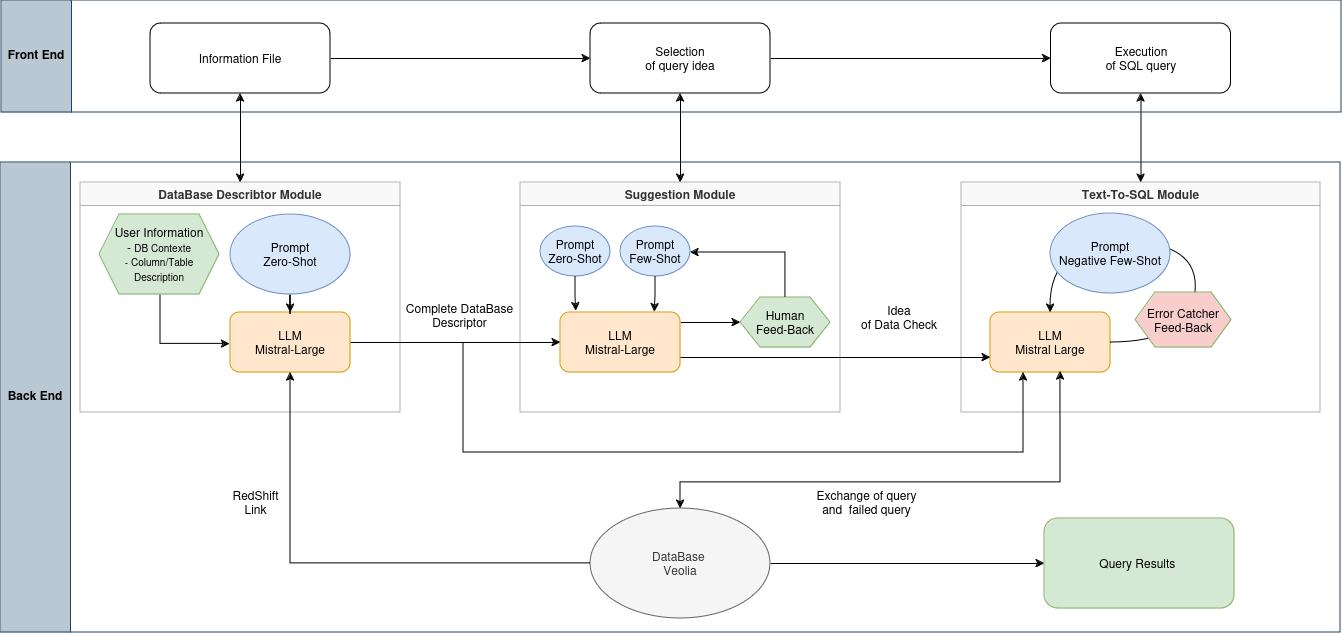

The diagram above was exported from draw.io. Its source (the exported page's mxGraphModel, read from the mxfile embedded in the PNG):
<mxGraphModel dx="2603" dy="2476" grid="1" gridSize="10" guides="1" tooltips="1" connect="1" arrows="1" fold="1" page="1" pageScale="1" pageWidth="1169" pageHeight="1654" math="0" shadow="0">
  <root>
    <mxCell id="0" />
    <mxCell id="1" parent="0" />
    <mxCell id="drTRKVBBolaiHtYRP0e4-2" value="DataBase Describtor Module" style="swimlane;whiteSpace=wrap;html=1;fillColor=#f5f5f5;strokeColor=#666666;fillStyle=auto;swimlaneFillColor=none;fontColor=#333333;opacity=50;" vertex="1" parent="1">
      <mxGeometry x="40" y="10" width="320" height="230" as="geometry" />
    </mxCell>
    <mxCell id="drTRKVBBolaiHtYRP0e4-27" style="edgeStyle=orthogonalEdgeStyle;rounded=0;orthogonalLoop=1;jettySize=auto;html=1;exitX=0.5;exitY=1;exitDx=0;exitDy=0;entryX=-0.005;entryY=0.34;entryDx=0;entryDy=0;entryPerimeter=0;" edge="1" parent="drTRKVBBolaiHtYRP0e4-2" source="drTRKVBBolaiHtYRP0e4-25">
      <mxGeometry relative="1" as="geometry">
        <mxPoint x="149.4000000000001" y="161.39999999999998" as="targetPoint" />
        <mxPoint x="79.52" y="123.00000000000011" as="sourcePoint" />
        <Array as="points">
          <mxPoint x="80" y="112" />
          <mxPoint x="80" y="161" />
        </Array>
      </mxGeometry>
    </mxCell>
    <mxCell id="drTRKVBBolaiHtYRP0e4-25" value="&lt;div align=&quot;center&quot;&gt;User Information&lt;/div&gt;&lt;div align=&quot;center&quot;&gt;&lt;font style=&quot;font-size: 12px;&quot;&gt;- &lt;/font&gt;&lt;font style=&quot;font-size: 10px;&quot;&gt;DB Contexte&lt;/font&gt;&lt;/div&gt;&lt;div align=&quot;center&quot;&gt;&lt;font style=&quot;font-size: 10px;&quot;&gt;- Column/Table Description&lt;/font&gt;&lt;br&gt;&lt;/div&gt;" style="shape=hexagon;perimeter=hexagonPerimeter2;whiteSpace=wrap;html=1;fixedSize=1;fillColor=#d5e8d4;gradientColor=none;strokeColor=#82b366;" vertex="1" parent="drTRKVBBolaiHtYRP0e4-2">
      <mxGeometry x="19" y="32" width="120" height="80" as="geometry" />
    </mxCell>
    <mxCell id="drTRKVBBolaiHtYRP0e4-28" value="&lt;div&gt;LLM&lt;/div&gt;&lt;div&gt;Mistral-Large&lt;br&gt;&lt;/div&gt;" style="rounded=1;whiteSpace=wrap;html=1;fillColor=#ffe6cc;strokeColor=#d79b00;" vertex="1" parent="drTRKVBBolaiHtYRP0e4-2">
      <mxGeometry x="150" y="130" width="120" height="60" as="geometry" />
    </mxCell>
    <mxCell id="drTRKVBBolaiHtYRP0e4-30" style="edgeStyle=orthogonalEdgeStyle;rounded=0;orthogonalLoop=1;jettySize=auto;html=1;entryX=0.5;entryY=0;entryDx=0;entryDy=0;" edge="1" parent="drTRKVBBolaiHtYRP0e4-2" source="drTRKVBBolaiHtYRP0e4-29" target="drTRKVBBolaiHtYRP0e4-28">
      <mxGeometry relative="1" as="geometry" />
    </mxCell>
    <mxCell id="drTRKVBBolaiHtYRP0e4-29" value="&lt;div&gt;Prompt&lt;/div&gt;&lt;div&gt;Zero-Shot&lt;/div&gt;" style="ellipse;whiteSpace=wrap;html=1;fillColor=#dae8fc;strokeColor=#6c8ebf;" vertex="1" parent="drTRKVBBolaiHtYRP0e4-2">
      <mxGeometry x="150" y="32" width="120" height="80" as="geometry" />
    </mxCell>
    <mxCell id="drTRKVBBolaiHtYRP0e4-3" value="Suggestion Module" style="swimlane;whiteSpace=wrap;html=1;fillColor=#f5f5f5;fontColor=#333333;strokeColor=#666666;opacity=50;" vertex="1" parent="1">
      <mxGeometry x="480" y="10" width="320" height="230" as="geometry">
        <mxRectangle x="480" y="10" width="140" height="30" as="alternateBounds" />
      </mxGeometry>
    </mxCell>
    <mxCell id="drTRKVBBolaiHtYRP0e4-39" style="edgeStyle=orthogonalEdgeStyle;rounded=0;orthogonalLoop=1;jettySize=auto;html=1;exitX=1;exitY=0.5;exitDx=0;exitDy=0;entryX=0;entryY=0.5;entryDx=0;entryDy=0;" edge="1" parent="drTRKVBBolaiHtYRP0e4-3">
      <mxGeometry relative="1" as="geometry">
        <mxPoint x="220" y="140" as="targetPoint" />
        <mxPoint x="160" y="140" as="sourcePoint" />
      </mxGeometry>
    </mxCell>
    <mxCell id="drTRKVBBolaiHtYRP0e4-35" value="&lt;div&gt;LLM&lt;/div&gt;&lt;div&gt;Mistral-Large&lt;br&gt;&lt;/div&gt;" style="rounded=1;whiteSpace=wrap;html=1;fillColor=#ffe6cc;strokeColor=#d79b00;" vertex="1" parent="drTRKVBBolaiHtYRP0e4-3">
      <mxGeometry x="40" y="130" width="120" height="60" as="geometry" />
    </mxCell>
    <mxCell id="drTRKVBBolaiHtYRP0e4-36" value="&lt;div&gt;Prompt&lt;/div&gt;&lt;div&gt;Zero-Shot&lt;/div&gt;" style="ellipse;whiteSpace=wrap;html=1;fillColor=#dae8fc;gradientColor=none;strokeColor=#6c8ebf;" vertex="1" parent="drTRKVBBolaiHtYRP0e4-3">
      <mxGeometry x="20" y="44" width="70" height="50" as="geometry" />
    </mxCell>
    <mxCell id="drTRKVBBolaiHtYRP0e4-37" style="edgeStyle=orthogonalEdgeStyle;rounded=0;orthogonalLoop=1;jettySize=auto;html=1;entryX=0.13;entryY=-0.024;entryDx=0;entryDy=0;entryPerimeter=0;" edge="1" parent="drTRKVBBolaiHtYRP0e4-3" source="drTRKVBBolaiHtYRP0e4-36" target="drTRKVBBolaiHtYRP0e4-35">
      <mxGeometry relative="1" as="geometry" />
    </mxCell>
    <mxCell id="drTRKVBBolaiHtYRP0e4-45" style="edgeStyle=orthogonalEdgeStyle;rounded=0;orthogonalLoop=1;jettySize=auto;html=1;" edge="1" parent="drTRKVBBolaiHtYRP0e4-3" source="drTRKVBBolaiHtYRP0e4-40" target="drTRKVBBolaiHtYRP0e4-41">
      <mxGeometry relative="1" as="geometry">
        <mxPoint x="240" y="70" as="targetPoint" />
        <Array as="points">
          <mxPoint x="265" y="70" />
        </Array>
      </mxGeometry>
    </mxCell>
    <mxCell id="drTRKVBBolaiHtYRP0e4-40" value="&lt;div&gt;Human&lt;/div&gt;&lt;div&gt;Feed-Back&lt;br&gt;&lt;/div&gt;" style="shape=hexagon;perimeter=hexagonPerimeter2;whiteSpace=wrap;html=1;fixedSize=1;fillColor=#d5e8d4;strokeColor=#82b366;" vertex="1" parent="drTRKVBBolaiHtYRP0e4-3">
      <mxGeometry x="220" y="115" width="90" height="50" as="geometry" />
    </mxCell>
    <mxCell id="drTRKVBBolaiHtYRP0e4-41" value="&lt;div&gt;Prompt&lt;/div&gt;&lt;div&gt;Few-Shot&lt;/div&gt;" style="ellipse;whiteSpace=wrap;html=1;fillColor=#dae8fc;gradientColor=none;strokeColor=#6c8ebf;" vertex="1" parent="drTRKVBBolaiHtYRP0e4-3">
      <mxGeometry x="100" y="44" width="70" height="50" as="geometry" />
    </mxCell>
    <mxCell id="drTRKVBBolaiHtYRP0e4-42" style="edgeStyle=orthogonalEdgeStyle;rounded=0;orthogonalLoop=1;jettySize=auto;html=1;entryX=0.785;entryY=-0.008;entryDx=0;entryDy=0;entryPerimeter=0;" edge="1" parent="drTRKVBBolaiHtYRP0e4-3" source="drTRKVBBolaiHtYRP0e4-41" target="drTRKVBBolaiHtYRP0e4-35">
      <mxGeometry relative="1" as="geometry" />
    </mxCell>
    <mxCell id="drTRKVBBolaiHtYRP0e4-4" value="Text-To-SQL Module" style="swimlane;whiteSpace=wrap;html=1;strokeWidth=1;opacity=50;fillColor=#f5f5f5;fontColor=#333333;strokeColor=#666666;" vertex="1" parent="1">
      <mxGeometry x="921" y="10" width="359" height="230" as="geometry" />
    </mxCell>
    <mxCell id="DY8iY42QsBH37r3Qb2NG-8" value="&lt;div&gt;LLM&lt;/div&gt;&lt;div&gt;Mistral Large&lt;/div&gt;" style="rounded=1;whiteSpace=wrap;html=1;fillColor=#ffe6cc;strokeColor=#d79b00;" vertex="1" parent="drTRKVBBolaiHtYRP0e4-4">
      <mxGeometry x="29" y="130" width="120" height="60" as="geometry" />
    </mxCell>
    <mxCell id="DY8iY42QsBH37r3Qb2NG-19" value="" style="curved=0;endArrow=classic;html=1;rounded=0;entryX=0.25;entryY=1;entryDx=0;entryDy=0;" edge="1" parent="drTRKVBBolaiHtYRP0e4-4">
      <mxGeometry width="50" height="50" relative="1" as="geometry">
        <mxPoint x="-498" y="160" as="sourcePoint" />
        <mxPoint x="62" y="190" as="targetPoint" />
        <Array as="points">
          <mxPoint x="-498" y="270" />
          <mxPoint x="62" y="270" />
        </Array>
      </mxGeometry>
    </mxCell>
    <mxCell id="drTRKVBBolaiHtYRP0e4-53" value="" style="curved=1;endArrow=classic;html=1;rounded=0;entryX=0.5;entryY=0;entryDx=0;entryDy=0;" edge="1" parent="drTRKVBBolaiHtYRP0e4-4" target="DY8iY42QsBH37r3Qb2NG-8">
      <mxGeometry width="50" height="50" relative="1" as="geometry">
        <mxPoint x="149" y="160" as="sourcePoint" />
        <mxPoint x="199" y="110" as="targetPoint" />
        <Array as="points">
          <mxPoint x="229" y="160" />
          <mxPoint x="239" y="60" />
          <mxPoint x="89" y="60" />
        </Array>
      </mxGeometry>
    </mxCell>
    <mxCell id="drTRKVBBolaiHtYRP0e4-60" value="&lt;div&gt;Prompt&lt;/div&gt;&lt;div&gt;Negative Few-Shot&lt;br&gt;&lt;/div&gt;" style="ellipse;whiteSpace=wrap;html=1;fillColor=#dae8fc;gradientColor=none;strokeColor=#6c8ebf;" vertex="1" parent="drTRKVBBolaiHtYRP0e4-4">
      <mxGeometry x="89" y="31" width="120" height="80" as="geometry" />
    </mxCell>
    <mxCell id="drTRKVBBolaiHtYRP0e4-63" value="&lt;div&gt;Error Catcher&lt;br&gt;&lt;/div&gt;&lt;div&gt;Feed-Back&lt;br&gt;&lt;/div&gt;" style="shape=hexagon;perimeter=hexagonPerimeter2;whiteSpace=wrap;html=1;fixedSize=1;fillColor=#F8CECC;strokeColor=#82b366;" vertex="1" parent="drTRKVBBolaiHtYRP0e4-4">
      <mxGeometry x="174" y="110" width="96" height="55" as="geometry" />
    </mxCell>
    <mxCell id="drTRKVBBolaiHtYRP0e4-50" style="edgeStyle=orthogonalEdgeStyle;rounded=0;orthogonalLoop=1;jettySize=auto;html=1;entryX=0.5;entryY=1;entryDx=0;entryDy=0;" edge="1" parent="1" source="drTRKVBBolaiHtYRP0e4-9" target="drTRKVBBolaiHtYRP0e4-28">
      <mxGeometry relative="1" as="geometry" />
    </mxCell>
    <mxCell id="drTRKVBBolaiHtYRP0e4-54" style="edgeStyle=orthogonalEdgeStyle;rounded=0;orthogonalLoop=1;jettySize=auto;html=1;entryX=0;entryY=0.5;entryDx=0;entryDy=0;" edge="1" parent="1" source="drTRKVBBolaiHtYRP0e4-9" target="DY8iY42QsBH37r3Qb2NG-9">
      <mxGeometry relative="1" as="geometry">
        <mxPoint x="1000" y="391" as="targetPoint" />
      </mxGeometry>
    </mxCell>
    <mxCell id="drTRKVBBolaiHtYRP0e4-9" value="&lt;div&gt;DataBase&amp;nbsp;&lt;/div&gt;&lt;div&gt;Veolia&lt;/div&gt;" style="ellipse;whiteSpace=wrap;html=1;fillColor=#f5f5f5;fontColor=#333333;strokeColor=#666666;" vertex="1" parent="1">
      <mxGeometry x="550" y="336" width="180" height="110" as="geometry" />
    </mxCell>
    <mxCell id="DY8iY42QsBH37r3Qb2NG-9" value="Query Results&amp;nbsp;" style="rounded=1;whiteSpace=wrap;html=1;fillColor=#d5e8d4;gradientColor=none;strokeColor=#82b366;" vertex="1" parent="1">
      <mxGeometry x="1004" y="346" width="190" height="90" as="geometry" />
    </mxCell>
    <mxCell id="drTRKVBBolaiHtYRP0e4-31" value="&lt;div&gt;RedShift&lt;/div&gt;&lt;div&gt;Link&lt;br&gt;&lt;/div&gt;" style="text;html=1;align=center;verticalAlign=middle;resizable=0;points=[];autosize=1;strokeColor=none;fillColor=none;" vertex="1" parent="1">
      <mxGeometry x="180" y="310" width="70" height="40" as="geometry" />
    </mxCell>
    <mxCell id="drTRKVBBolaiHtYRP0e4-33" value="&lt;div&gt;Complete DataBase&lt;/div&gt;&lt;div&gt;Descriptor&lt;br&gt;&lt;/div&gt;" style="text;html=1;align=center;verticalAlign=middle;resizable=0;points=[];autosize=1;strokeColor=none;fillColor=none;" vertex="1" parent="1">
      <mxGeometry x="354" y="123" width="130" height="40" as="geometry" />
    </mxCell>
    <mxCell id="drTRKVBBolaiHtYRP0e4-32" style="edgeStyle=orthogonalEdgeStyle;rounded=0;orthogonalLoop=1;jettySize=auto;html=1;exitX=1;exitY=0.5;exitDx=0;exitDy=0;entryX=0;entryY=0.5;entryDx=0;entryDy=0;" edge="1" parent="1" source="drTRKVBBolaiHtYRP0e4-28" target="drTRKVBBolaiHtYRP0e4-35">
      <mxGeometry relative="1" as="geometry">
        <mxPoint x="450" y="169.95238095238096" as="targetPoint" />
      </mxGeometry>
    </mxCell>
    <mxCell id="drTRKVBBolaiHtYRP0e4-57" style="edgeStyle=orthogonalEdgeStyle;rounded=0;orthogonalLoop=1;jettySize=auto;html=1;exitX=1;exitY=0.75;exitDx=0;exitDy=0;entryX=0;entryY=0.75;entryDx=0;entryDy=0;" edge="1" parent="1" source="drTRKVBBolaiHtYRP0e4-35" target="DY8iY42QsBH37r3Qb2NG-8">
      <mxGeometry relative="1" as="geometry" />
    </mxCell>
    <mxCell id="drTRKVBBolaiHtYRP0e4-55" value="" style="endArrow=classic;startArrow=classic;html=1;rounded=0;exitX=0.5;exitY=0;exitDx=0;exitDy=0;entryX=0.583;entryY=0.983;entryDx=0;entryDy=0;entryPerimeter=0;" edge="1" parent="1" source="drTRKVBBolaiHtYRP0e4-9" target="DY8iY42QsBH37r3Qb2NG-8">
      <mxGeometry width="50" height="50" relative="1" as="geometry">
        <mxPoint x="890" y="330" as="sourcePoint" />
        <mxPoint x="1020" y="210" as="targetPoint" />
        <Array as="points">
          <mxPoint x="640" y="310" />
          <mxPoint x="1020" y="310" />
          <mxPoint x="1020" y="260" />
        </Array>
      </mxGeometry>
    </mxCell>
    <mxCell id="DY8iY42QsBH37r3Qb2NG-27" value="Exchange of query and&amp;nbsp; failed query" style="text;html=1;align=center;verticalAlign=middle;whiteSpace=wrap;rounded=0;" vertex="1" parent="1">
      <mxGeometry x="770" y="315" width="113" height="30" as="geometry" />
    </mxCell>
    <mxCell id="DY8iY42QsBH37r3Qb2NG-31" value="&lt;div&gt;Idea&lt;/div&gt;&lt;div&gt;of Data Check&lt;br&gt;&lt;/div&gt;" style="text;html=1;align=center;verticalAlign=middle;whiteSpace=wrap;rounded=0;" vertex="1" parent="1">
      <mxGeometry x="819" y="130" width="80" height="30" as="geometry" />
    </mxCell>
    <mxCell id="drTRKVBBolaiHtYRP0e4-72" style="edgeStyle=orthogonalEdgeStyle;rounded=0;orthogonalLoop=1;jettySize=auto;html=1;entryX=0.5;entryY=0;entryDx=0;entryDy=0;startArrow=classic;startFill=1;" edge="1" parent="1" source="drTRKVBBolaiHtYRP0e4-67" target="drTRKVBBolaiHtYRP0e4-2">
      <mxGeometry relative="1" as="geometry" />
    </mxCell>
    <mxCell id="drTRKVBBolaiHtYRP0e4-73" style="edgeStyle=orthogonalEdgeStyle;rounded=0;orthogonalLoop=1;jettySize=auto;html=1;exitX=1;exitY=0.5;exitDx=0;exitDy=0;entryX=0;entryY=0.5;entryDx=0;entryDy=0;" edge="1" parent="1" source="drTRKVBBolaiHtYRP0e4-67" target="drTRKVBBolaiHtYRP0e4-68">
      <mxGeometry relative="1" as="geometry" />
    </mxCell>
    <mxCell id="drTRKVBBolaiHtYRP0e4-67" value="Information File" style="rounded=1;whiteSpace=wrap;html=1;" vertex="1" parent="1">
      <mxGeometry x="110" y="-149" width="180" height="70" as="geometry" />
    </mxCell>
    <mxCell id="drTRKVBBolaiHtYRP0e4-71" style="edgeStyle=orthogonalEdgeStyle;rounded=0;orthogonalLoop=1;jettySize=auto;html=1;entryX=0.5;entryY=0;entryDx=0;entryDy=0;startArrow=classic;startFill=1;" edge="1" parent="1" source="drTRKVBBolaiHtYRP0e4-68" target="drTRKVBBolaiHtYRP0e4-3">
      <mxGeometry relative="1" as="geometry" />
    </mxCell>
    <mxCell id="drTRKVBBolaiHtYRP0e4-75" style="edgeStyle=orthogonalEdgeStyle;rounded=0;orthogonalLoop=1;jettySize=auto;html=1;entryX=0;entryY=0.5;entryDx=0;entryDy=0;" edge="1" parent="1" source="drTRKVBBolaiHtYRP0e4-68" target="drTRKVBBolaiHtYRP0e4-69">
      <mxGeometry relative="1" as="geometry" />
    </mxCell>
    <mxCell id="drTRKVBBolaiHtYRP0e4-68" value="&lt;div&gt;Selection&lt;/div&gt;&lt;div&gt;of query idea&lt;br&gt;&lt;/div&gt;" style="rounded=1;whiteSpace=wrap;html=1;" vertex="1" parent="1">
      <mxGeometry x="550" y="-149" width="180" height="70" as="geometry" />
    </mxCell>
    <mxCell id="drTRKVBBolaiHtYRP0e4-70" style="edgeStyle=orthogonalEdgeStyle;rounded=0;orthogonalLoop=1;jettySize=auto;html=1;entryX=0.5;entryY=0;entryDx=0;entryDy=0;startArrow=classic;startFill=1;" edge="1" parent="1" source="drTRKVBBolaiHtYRP0e4-69" target="drTRKVBBolaiHtYRP0e4-4">
      <mxGeometry relative="1" as="geometry" />
    </mxCell>
    <mxCell id="drTRKVBBolaiHtYRP0e4-69" value="&lt;div&gt;Execution&lt;/div&gt;&lt;div&gt;of SQL query&lt;/div&gt;" style="rounded=1;whiteSpace=wrap;html=1;" vertex="1" parent="1">
      <mxGeometry x="1010.5" y="-149" width="180" height="70" as="geometry" />
    </mxCell>
    <mxCell id="drTRKVBBolaiHtYRP0e4-80" value="Back End" style="swimlane;horizontal=0;whiteSpace=wrap;html=1;verticalAlign=middle;textDirection=vertical-rl;startSize=70;align=center;fillColor=#bac8d3;strokeColor=#23445d;" vertex="1" parent="1">
      <mxGeometry x="-40" y="-10" width="1340" height="470" as="geometry" />
    </mxCell>
    <mxCell id="drTRKVBBolaiHtYRP0e4-81" value="Front End" style="swimlane;horizontal=0;whiteSpace=wrap;html=1;verticalAlign=middle;textDirection=vertical-rl;startSize=70;align=center;fillColor=#bac8d3;strokeColor=#23445d;" vertex="1" parent="1">
      <mxGeometry x="-39" y="-172" width="1340" height="112" as="geometry" />
    </mxCell>
  </root>
</mxGraphModel>